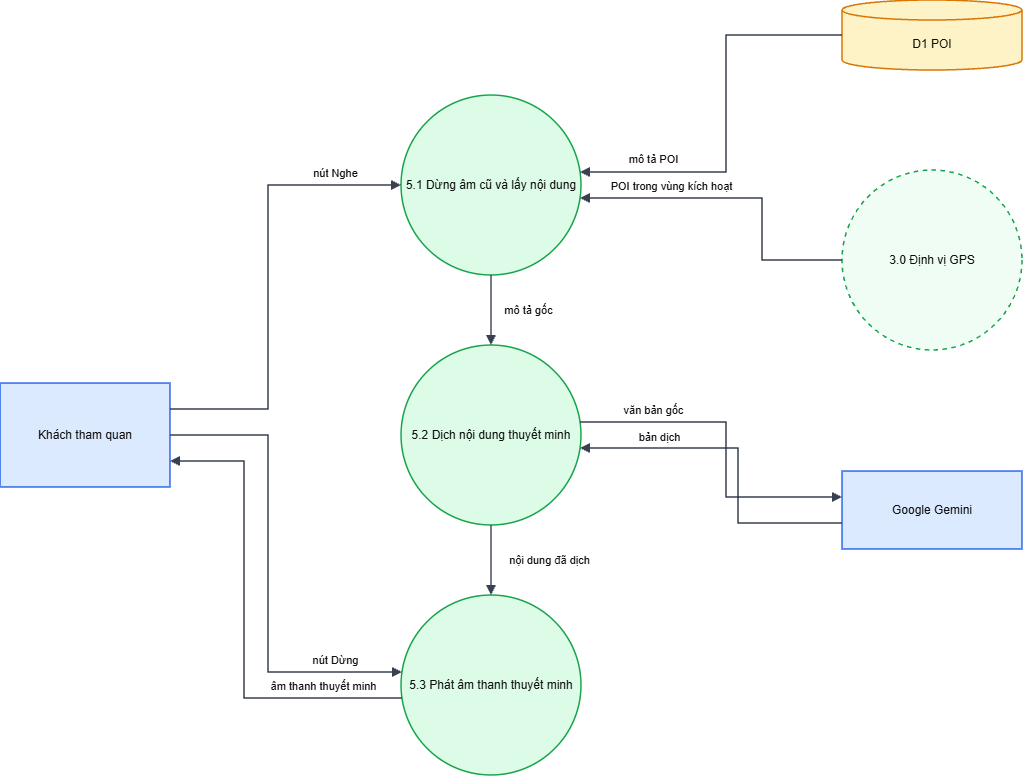

The diagram above was exported from draw.io. Its source (the exported page's mxGraphModel, read from the mxfile embedded in the PNG):
<mxGraphModel dx="1497" dy="817" grid="1" gridSize="10" guides="1" tooltips="1" connect="1" arrows="1" fold="1" page="1" pageScale="1" pageWidth="1654" pageHeight="1169" math="0" shadow="0">
  <root>
    <mxCell id="0" />
    <mxCell id="1" parent="0" />
    <mxCell id="KH" parent="1" style="whiteSpace=wrap;html=1;fontSize=12;fontColor=#111111;strokeWidth=1.5;rounded=0;fillColor=#dbeafe;strokeColor=#2563eb;" value="Khách tham quan" vertex="1">
      <mxGeometry height="104" width="170" x="40" y="423" as="geometry" />
    </mxCell>
    <mxCell id="a" parent="1" style="whiteSpace=wrap;html=1;fontSize=12;fontColor=#111111;strokeWidth=1.5;ellipse;fillColor=#dcfce7;strokeColor=#16a34a;" value="5.1 Dừng âm cũ và lấy nội dung" vertex="1">
      <mxGeometry height="180" width="180" x="441" y="135" as="geometry" />
    </mxCell>
    <mxCell id="b" parent="1" style="whiteSpace=wrap;html=1;fontSize=12;fontColor=#111111;strokeWidth=1.5;ellipse;fillColor=#dcfce7;strokeColor=#16a34a;" value="5.2 Dịch nội dung thuyết minh" vertex="1">
      <mxGeometry height="180" width="180" x="441" y="385" as="geometry" />
    </mxCell>
    <mxCell id="c" parent="1" style="whiteSpace=wrap;html=1;fontSize=12;fontColor=#111111;strokeWidth=1.5;ellipse;fillColor=#dcfce7;strokeColor=#16a34a;" value="5.3 Phát âm thanh thuyết minh" vertex="1">
      <mxGeometry height="180" width="180" x="441" y="635" as="geometry" />
    </mxCell>
    <mxCell id="D1" parent="1" style="whiteSpace=wrap;html=1;fontSize=12;fontColor=#111111;strokeWidth=1.5;shape=cylinder3;boundedLbl=1;backgroundOutline=1;size=10;fillColor=#fef3c7;strokeColor=#d97706;" value="D1 POI" vertex="1">
      <mxGeometry height="70" width="180" x="882" y="40" as="geometry" />
    </mxCell>
    <mxCell id="X" parent="1" style="whiteSpace=wrap;html=1;fontSize=12;fontColor=#111111;strokeWidth=1.5;ellipse;dashed=1;fillColor=#f0fdf4;strokeColor=#16a34a;" value="3.0 Định vị GPS" vertex="1">
      <mxGeometry height="180" width="180" x="882" y="210" as="geometry" />
    </mxCell>
    <mxCell id="AI" parent="1" style="whiteSpace=wrap;html=1;fontSize=12;fontColor=#111111;strokeWidth=1.5;rounded=0;fillColor=#dbeafe;strokeColor=#2563eb;" value="Google Gemini" vertex="1">
      <mxGeometry height="78" width="180" x="882" y="511" as="geometry" />
    </mxCell>
    <mxCell id="e0" edge="1" parent="1" source="KH" style="html=1;edgeStyle=none;rounded=0;endArrow=block;endFill=1;strokeColor=#374151;strokeWidth=1.5;fontSize=11;fontColor=#111111;labelBackgroundColor=none;exitX=1.0000;exitY=0.2500;exitPerimeter=0;entryX=0.0000;entryY=0.5000;entryPerimeter=0;" target="a" value="nút Nghe">
      <mxGeometry relative="1" as="geometry">
        <mxPoint x="66.5" y="-106.5" as="offset" />
        <Array as="points">
          <mxPoint x="308" y="449" />
          <mxPoint x="308" y="225" />
        </Array>
      </mxGeometry>
    </mxCell>
    <mxCell id="e1" edge="1" parent="1" source="D1" style="html=1;edgeStyle=none;rounded=0;endArrow=block;endFill=1;strokeColor=#374151;strokeWidth=1.5;fontSize=11;fontColor=#111111;labelBackgroundColor=none;exitX=0.0000;exitY=0.5000;exitPerimeter=0;entryX=0.9948;entryY=0.4278;entryPerimeter=0;" target="a" value="mô tả POI">
      <mxGeometry relative="1" as="geometry">
        <mxPoint x="-73" y="41.5" as="offset" />
        <Array as="points">
          <mxPoint x="766" y="75" />
          <mxPoint x="766" y="212" />
        </Array>
      </mxGeometry>
    </mxCell>
    <mxCell id="e2" edge="1" parent="1" source="X" style="html=1;edgeStyle=none;rounded=0;endArrow=block;endFill=1;strokeColor=#374151;strokeWidth=1.5;fontSize=11;fontColor=#111111;labelBackgroundColor=none;exitX=0.0000;exitY=0.5000;exitPerimeter=0;entryX=0.9948;entryY=0.5722;entryPerimeter=0;" target="a" value="POI trong vùng kích hoạt">
      <mxGeometry relative="1" as="geometry">
        <mxPoint x="-71" y="-12" as="offset" />
        <Array as="points">
          <mxPoint x="802" y="300" />
          <mxPoint x="802" y="238" />
        </Array>
      </mxGeometry>
    </mxCell>
    <mxCell id="e3" edge="1" parent="1" source="a" style="html=1;edgeStyle=none;rounded=0;endArrow=block;endFill=1;strokeColor=#374151;strokeWidth=1.5;fontSize=11;fontColor=#111111;labelBackgroundColor=none;exitX=0.5000;exitY=1.0000;exitPerimeter=0;entryX=0.5000;entryY=0.0000;entryPerimeter=0;" target="b" value="mô tả gốc">
      <mxGeometry relative="1" as="geometry">
        <mxPoint x="37" as="offset" />
      </mxGeometry>
    </mxCell>
    <mxCell id="e4" edge="1" parent="1" source="b" style="html=1;edgeStyle=none;rounded=0;endArrow=block;endFill=1;strokeColor=#374151;strokeWidth=1.5;fontSize=11;fontColor=#111111;labelBackgroundColor=none;exitX=0.9948;exitY=0.4278;exitPerimeter=0;entryX=0.0000;entryY=0.3333;entryPerimeter=0;" target="AI" value="văn bản gốc">
      <mxGeometry relative="1" as="geometry">
        <mxPoint x="-73" y="-34.5" as="offset" />
        <Array as="points">
          <mxPoint x="766" y="462" />
          <mxPoint x="766" y="537" />
        </Array>
      </mxGeometry>
    </mxCell>
    <mxCell id="e5" edge="1" parent="1" source="AI" style="html=1;edgeStyle=none;rounded=0;endArrow=block;endFill=1;strokeColor=#374151;strokeWidth=1.5;fontSize=11;fontColor=#111111;labelBackgroundColor=none;exitX=0.0000;exitY=0.6667;exitPerimeter=0;entryX=0.9948;entryY=0.5722;entryPerimeter=0;" target="b" value="bản dịch">
      <mxGeometry relative="1" as="geometry">
        <mxPoint x="-79" y="-22.5" as="offset" />
        <Array as="points">
          <mxPoint x="778" y="563" />
          <mxPoint x="778" y="488" />
        </Array>
      </mxGeometry>
    </mxCell>
    <mxCell id="e6" edge="1" parent="1" source="b" style="html=1;edgeStyle=none;rounded=0;endArrow=block;endFill=1;strokeColor=#374151;strokeWidth=1.5;fontSize=11;fontColor=#111111;labelBackgroundColor=none;exitX=0.5000;exitY=1.0000;exitPerimeter=0;entryX=0.5000;entryY=0.0000;entryPerimeter=0;" target="c" value="nội dung đã dịch">
      <mxGeometry relative="1" as="geometry">
        <mxPoint x="58" as="offset" />
      </mxGeometry>
    </mxCell>
    <mxCell id="e7" edge="1" parent="1" source="KH" style="html=1;edgeStyle=none;rounded=0;endArrow=block;endFill=1;strokeColor=#374151;strokeWidth=1.5;fontSize=11;fontColor=#111111;labelBackgroundColor=none;exitX=1.0000;exitY=0.5000;exitPerimeter=0;entryX=0.0052;entryY=0.4278;entryPerimeter=0;" target="c" value="nút Dừng">
      <mxGeometry relative="1" as="geometry">
        <mxPoint x="67" y="88.5" as="offset" />
        <Array as="points">
          <mxPoint x="308" y="475" />
          <mxPoint x="308" y="712" />
        </Array>
      </mxGeometry>
    </mxCell>
    <mxCell id="e8" edge="1" parent="1" source="c" style="html=1;edgeStyle=none;rounded=0;endArrow=block;endFill=1;strokeColor=#374151;strokeWidth=1.5;fontSize=11;fontColor=#111111;labelBackgroundColor=none;exitX=0.0052;exitY=0.5722;exitPerimeter=0;entryX=1.0000;entryY=0.7500;entryPerimeter=0;" target="KH" value="âm thanh thuyết minh">
      <mxGeometry relative="1" as="geometry">
        <mxPoint x="79" y="64.5" as="offset" />
        <Array as="points">
          <mxPoint x="284" y="738" />
          <mxPoint x="284" y="501" />
        </Array>
      </mxGeometry>
    </mxCell>
  </root>
</mxGraphModel>